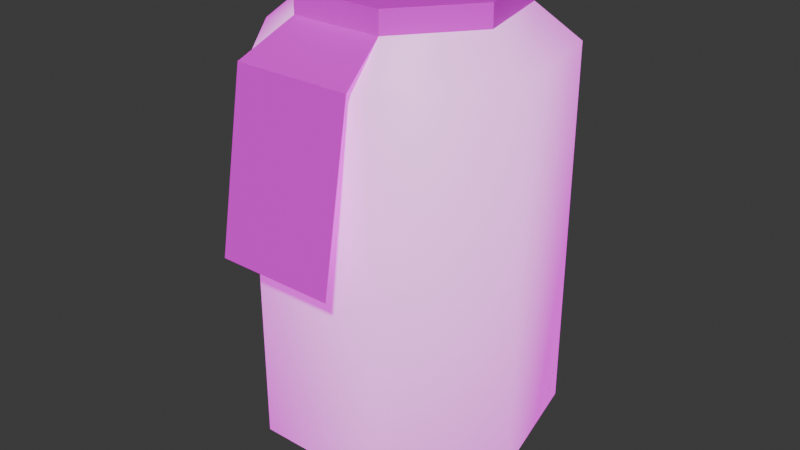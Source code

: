 # Source: EyeJar.blend  (saved by Blender 4.2.66; exported with 4.5.12 LTS)
import bpy
from mathutils import Matrix  # noqa: F401  (used for matrix-valued properties, if any)

bpy.ops.wm.read_factory_settings(use_empty=True)
scene = bpy.context.scene
scene.name = 'Scene'

# ---- collections
col_collection = bpy.data.collections.new('Collection'); scene.collection.children.link(col_collection)

# ---- images (referenced by path relative to the original .blend; pixels are not part of the script)
import os
ASSET_DIR = os.environ.get("B2B_ASSET_DIR", "")  # directory of the original .blend (textures are referenced by path, not embedded)
HERE = os.path.dirname(os.path.abspath(__file__))  # packed textures are extracted next to this script under _unpacked/

def load_image(name, relpath, width, height, colorspace="sRGB"):
    """Load a texture the original file referenced (path relative to the .blend, or extracted next to this script)."""
    p = next((c for c in (os.path.join(HERE, relpath), os.path.join(ASSET_DIR, relpath)) if relpath and os.path.exists(c)), "")
    if p:
        img = bpy.data.images.load(p, check_existing=True)
        img.name = name
    else:  # same state as the original file: an image datablock whose file is absent (Cycles renders it pink)
        img = bpy.data.images.new(name, width, height)
        img.source = "FILE"
        img.filepath = "//" + (relpath or name)
    img.colorspace_settings.name = colorspace
    return img
img_eyebrown = load_image('EyeBrown', 'EyeBrown.png', 1024, 1024, 'sRGB')
img_jarlid = load_image('JarLid', 'JarLid.png', 1024, 1024, 'sRGB')
img_glasssheen_png = load_image('GlassSheen.png', 'GlassSheen.png', 1024, 1024, 'sRGB')

# ---- materials (node trees are filled in below, after node groups)
mat_material_001 = bpy.data.materials.new('Material.001')
mat_jarlid = bpy.data.materials.new('JarLid')
mat_jarglass = bpy.data.materials.new('JarGlass')

# ---- material node trees
mat_material_001.use_nodes = True; mat_material_001.node_tree.nodes.clear()
_N = mat_material_001.node_tree.nodes; _L = mat_material_001.node_tree.links
n0 = _N.new('ShaderNodeBsdfPrincipled'); n0.name = 'Principled BSDF'; n0.location = (10, 300)
n1 = _N.new('ShaderNodeOutputMaterial'); n1.name = 'Material Output'; n1.location = (300, 300)
n2 = _N.new('ShaderNodeTexImage'); n2.name = 'Image Texture'; n2.location = (-280, 275)
n2.image = img_eyebrown
_L.new(n0.outputs[0], n1.inputs[0])
_L.new(n2.outputs[0], n0.inputs[0])
n1.is_active_output = True
mat_jarlid.use_nodes = True; mat_jarlid.node_tree.nodes.clear()
_N = mat_jarlid.node_tree.nodes; _L = mat_jarlid.node_tree.links
n0 = _N.new('ShaderNodeBsdfPrincipled'); n0.name = 'Principled BSDF'; n0.location = (10, 300)
n1 = _N.new('ShaderNodeOutputMaterial'); n1.name = 'Material Output'; n1.location = (300, 300)
n2 = _N.new('ShaderNodeTexImage'); n2.name = 'Image Texture'; n2.location = (-329, 273)
n2.image = img_jarlid
_L.new(n0.outputs[0], n1.inputs[0])
_L.new(n2.outputs[0], n0.inputs[0])
_L.new(n2.outputs[1], n0.inputs[4])
n1.is_active_output = True
mat_jarglass.use_nodes = True; mat_jarglass.node_tree.nodes.clear()
_N = mat_jarglass.node_tree.nodes; _L = mat_jarglass.node_tree.links
n0 = _N.new('ShaderNodeBsdfPrincipled'); n0.name = 'Principled BSDF'; n0.location = (55, 277)
n1 = _N.new('ShaderNodeOutputMaterial'); n1.name = 'Material Output'; n1.location = (345, 277)
n2 = _N.new('ShaderNodeTexImage'); n2.name = 'Image Texture'; n2.location = (-235, 177)
n2.image = img_glasssheen_png
n3 = _N.new('ShaderNodeTexCoord'); n3.name = 'Texture Coordinate'; n3.location = (-434, 141)
_L.new(n0.outputs[0], n1.inputs[0])
_L.new(n2.outputs[1], n0.inputs[4])
_L.new(n3.outputs[6], n2.inputs[0])
_L.new(n2.outputs[0], n0.inputs[27])
_L.new(n2.outputs[1], n0.inputs[28])
n1.is_active_output = True

# ---- world
world_world = bpy.data.worlds.new('World'); scene.world = world_world
world_world.use_nodes = True; world_world.node_tree.nodes.clear()
_N = world_world.node_tree.nodes; _L = world_world.node_tree.links
n0 = _N.new('ShaderNodeOutputWorld'); n0.name = 'World Output'; n0.location = (300, 300)
n1 = _N.new('ShaderNodeBackground'); n1.name = 'Background'; n1.location = (10, 300)
n1.inputs[0].default_value = (0.05088, 0.05088, 0.05088, 1.0)
_L.new(n1.outputs[0], n0.inputs[0])
n0.is_active_output = True
world_world.color = (0.05088, 0.05088, 0.05088)
world_world.sun_shadow_jitter_overblur = 0.0

# ---- meshes
me_cube_001 = bpy.data.meshes.new('Cube.001')
me_cube_001.from_pydata([(-0.0589, -0.8969, 0.4383), (-0.9551, 0.1783, 0.2365), (0.0589, 0.8969, -0.4383), (-0.2903, -0.4047, -0.8672), (0.2903, 0.4047, 0.8672), (0.9551, -0.1783, -0.2365), (-1.166, 1.745, -0.2166), (-0.1446, 0.803, 0.0465), (-0.6632, 0.6038, 1.347), (-1.501, 0.4417, 0.2192), (-0.3285, 1.907, 0.9112), (-1.685, 1.546, 1.084), (-0.08849, 1.43, 0.3452), (-0.166, 1.127, 1.724), (1.246, 1.102, 1.798), (0.5847, 2.243, 1.287), (0.5728, 0.2894, 0.8567), (1.324, 1.405, 0.419), (-0.4619, 0.4987, 2.294), (0.5175, 0.3784, 1.281), (-0.2788, -0.5896, 0.6264), (-0.8213, 0.6785, 0.9385), (0.08069, -0.7695, 1.982), (-1.258, -0.4694, 1.64), (-0.2318, 0.9619, 2.943), (-1.111, 0.8999, 1.836), (-0.6623, 2.171, 1.409), (0.2693, 1.131, 1.631), (-1.163, 2.002, 2.721), (0.2166, 2.233, 2.515), (-0.1794, 0.08451, 2.63), (0.33, 1.007, 1.687), (1.514, 0.242, 1.577), (0.2561, -0.367, 1.362), (1.079, 0.6936, 2.845), (1.005, -0.6809, 2.52)], [], [(1, 3, 0), (3, 5, 0), (1, 0, 4), (5, 4, 0), (1, 2, 3), (5, 3, 2), (1, 4, 2), (5, 2, 4), (7, 9, 6), (9, 11, 6), (7, 6, 10), (11, 10, 6), (7, 8, 9), (11, 9, 8), (7, 10, 8), (11, 8, 10), (13, 15, 12), (15, 17, 12), (13, 12, 16), (17, 16, 12), (13, 14, 15), (17, 15, 14), (13, 16, 14), (17, 14, 16), (19, 21, 18), (21, 23, 18), (19, 18, 22), (23, 22, 18), (19, 20, 21), (23, 21, 20), (19, 22, 20), (23, 20, 22), (25, 27, 24), (27, 29, 24), (25, 24, 28), (29, 28, 24), (25, 26, 27), (29, 27, 26), (25, 28, 26), (29, 26, 28), (31, 33, 30), (33, 35, 30), (31, 30, 34), (35, 34, 30), (31, 32, 33), (35, 33, 32), (31, 34, 32), (35, 32, 34)])
me_cube_001.polygons.foreach_set('use_smooth', [True] * 48)
_uv = me_cube_001.uv_layers.new(name='UVMap')
_uv.uv.foreach_set('vector', [0.5001, 0.25, 0.0001414, 7.071e-05, 1.0, 7.071e-05, 0.0001414, 0.9999, 0.5001, 0.75, 1.0, 0.9999, 0.5001, 0.25, 1.0, 7.071e-05, 1.0, 0.5, 0.5001, 0.75, 1.0, 0.5, 1.0, 0.9999, 0.5001, 0.25, 0.0001414, 0.5, 0.0001414, 7.071e-05, 0.5001, 0.75, 0.0001414, 0.9999, 0.0001414, 0.5, 0.5001, 0.25, 1.0, 0.5, 0.0001414, 0.5, 0.5001, 0.75, 0.0001414, 0.5, 1.0, 0.5, 0.5001, 0.25, 0.0001414, 7.071e-05, 1.0, 7.071e-05, 0.0001414, 0.9999, 0.5001, 0.75, 1.0, 0.9999, 0.5001, 0.25, 1.0, 7.071e-05, 1.0, 0.5, 0.5001, 0.75, 1.0, 0.5, 1.0, 0.9999, 0.5001, 0.25, 0.0001414, 0.5, 0.0001414, 7.071e-05, 0.5001, 0.75, 0.0001414, 0.9999, 0.0001414, 0.5, 0.5001, 0.25, 1.0, 0.5, 0.0001414, 0.5, 0.5001, 0.75, 0.0001414, 0.5, 1.0, 0.5, 0.5001, 0.25, 0.0001414, 7.071e-05, 1.0, 7.071e-05, 0.0001414, 0.9999, 0.5001, 0.75, 1.0, 0.9999, 0.5001, 0.25, 1.0, 7.071e-05, 1.0, 0.5, 0.5001, 0.75, 1.0, 0.5, 1.0, 0.9999, 0.5001, 0.25, 0.0001414, 0.5, 0.0001414, 7.071e-05, 0.5001, 0.75, 0.0001414, 0.9999, 0.0001414, 0.5, 0.5001, 0.25, 1.0, 0.5, 0.0001414, 0.5, 0.5001, 0.75, 0.0001414, 0.5, 1.0, 0.5, 0.5001, 0.25, 0.0001414, 7.071e-05, 1.0, 7.071e-05, 0.0001414, 0.9999, 0.5001, 0.75, 1.0, 0.9999, 0.5001, 0.25, 1.0, 7.071e-05, 1.0, 0.5, 0.5001, 0.75, 1.0, 0.5, 1.0, 0.9999, 0.5001, 0.25, 0.0001414, 0.5, 0.0001414, 7.071e-05, 0.5001, 0.75, 0.0001414, 0.9999, 0.0001414, 0.5, 0.5001, 0.25, 1.0, 0.5, 0.0001414, 0.5, 0.5001, 0.75, 0.0001414, 0.5, 1.0, 0.5, 0.5001, 0.25, 0.0001414, 7.071e-05, 1.0, 7.071e-05, 0.0001414, 0.9999, 0.5001, 0.75, 1.0, 0.9999, 0.5001, 0.25, 1.0, 7.071e-05, 1.0, 0.5, 0.5001, 0.75, 1.0, 0.5, 1.0, 0.9999, 0.5001, 0.25, 0.0001414, 0.5, 0.0001414, 7.071e-05, 0.5001, 0.75, 0.0001414, 0.9999, 0.0001414, 0.5, 0.5001, 0.25, 1.0, 0.5, 0.0001414, 0.5, 0.5001, 0.75, 0.0001414, 0.5, 1.0, 0.5, 0.5001, 0.25, 0.0001414, 7.071e-05, 1.0, 7.071e-05, 0.0001414, 0.9999, 0.5001, 0.75, 1.0, 0.9999, 0.5001, 0.25, 1.0, 7.071e-05, 1.0, 0.5, 0.5001, 0.75, 1.0, 0.5, 1.0, 0.9999, 0.5001, 0.25, 0.0001414, 0.5, 0.0001414, 7.071e-05, 0.5001, 0.75, 0.0001414, 0.9999, 0.0001414, 0.5, 0.5001, 0.25, 1.0, 0.5, 0.0001414, 0.5, 0.5001, 0.75, 0.0001414, 0.5, 1.0, 0.5])
me_cube_001.materials.append(mat_material_001)
me_cube_001.update()
me_circle = bpy.data.meshes.new('Circle')
me_circle.from_pydata([(0.0, 0.15, 0.03708), (-0.1173, 0.09352, 0.03708), (-0.1462, -0.03338, 0.03708), (-0.06508, -0.1351, 0.03708), (0.06508, -0.1351, 0.03708), (0.1462, -0.03338, 0.03708), (0.1173, 0.09352, 0.03708), (0.0, 0.15, 0.4121), (-0.1173, 0.09352, 0.4121), (-0.1462, -0.03338, 0.4121), (-0.06508, -0.1351, 0.4121), (0.06508, -0.1351, 0.4121), (0.1462, -0.03338, 0.4121), (0.1173, 0.09352, 0.4121), (0.08315, 0.06631, 0.001625), (0.1037, -0.02367, 0.001625), (0.04614, -0.09582, 0.001625), (-0.04614, -0.09582, 0.001625), (-0.1037, -0.02367, 0.001625), (-0.08315, 0.06631, 0.001625), (0.0, 0.1063, 0.001625), (0.08315, 0.06631, 0.4475), (0.1037, -0.02367, 0.4475), (0.04614, -0.09582, 0.4475), (-0.04614, -0.09582, 0.4475), (-0.1037, -0.02367, 0.4475), (-0.08315, 0.06631, 0.4475), (0.0, 0.1063, 0.4475), (0.08315, 0.06631, 0.4694), (0.1037, -0.02367, 0.4694), (0.04614, -0.09582, 0.4694), (-0.04614, -0.09582, 0.4694), (-0.1037, -0.02367, 0.4694), (-0.08315, 0.06631, 0.4694), (0.0, 0.1063, 0.4694), (0.0595, -0.1792, 0.2488), (-0.0595, -0.1792, 0.2488), (-0.0595, -0.1491, 0.4183), (0.0595, -0.1491, 0.4183)], [], [(1, 2, 9, 8), (6, 0, 7, 13), (4, 5, 12, 11), (2, 3, 10, 9), (0, 1, 8, 7), (5, 6, 13, 12), (3, 4, 11, 10), (9, 10, 24, 25), (3, 2, 18, 17), (1, 0, 20, 19), (2, 1, 19, 18), (10, 11, 23, 24), (7, 8, 26, 27), (8, 9, 25, 26), (4, 3, 17, 16), (11, 12, 22, 23), (12, 13, 21, 22), (13, 7, 27, 21), (0, 6, 14, 20), (5, 4, 16, 15), (6, 5, 15, 14), (20, 14, 15, 16, 17, 18, 19), (27, 26, 33, 34), (24, 23, 30, 31), (25, 24, 31, 32), (22, 21, 28, 29), (26, 25, 32, 33), (21, 27, 34, 28), (23, 22, 29, 30), (34, 33, 32, 31, 30, 29, 28), (38, 37, 36, 35), (23, 24, 37, 38)])
me_circle.polygons.foreach_set('use_smooth', [1, 1, 1, 1, 1, 1, 1, 1, 1, 1, 1, 1, 1, 1, 1, 1, 1, 1, 1, 1, 1, 1, 0, 0, 0, 0, 0, 0, 0, 0, 0, 0])
me_circle.polygons.foreach_set('material_index', [1, 1, 1, 1, 1, 1, 1, 1, 1, 1, 1, 1, 1, 1, 1, 1, 1, 1, 1, 1, 1, 1, 0, 0, 0, 0, 0, 0, 0, 0, 0, 0])
_uv = me_circle.uv_layers.new(name='UVMap')
_uv.uv.foreach_set('vector', [0.0, 0.0, 0.0, 0.0, 0.0, 0.0, 0.0, 0.0, 0.0, 0.0, 0.0, 0.0, 0.0, 0.0, 0.0, 0.0, 0.0, 0.0, 0.0, 0.0, 0.0, 0.0, 0.0, 0.0, 0.0, 0.0, 0.0, 0.0, 0.0, 0.0, 0.0, 0.0, 0.0, 0.0, 0.0, 0.0, 0.0, 0.0, 0.0, 0.0, 0.0, 0.0, 0.0, 0.0, 0.0, 0.0, 0.0, 0.0, 0.0, 0.0, 0.0, 0.0, 0.0, 0.0, 0.0, 0.0, 0.0, 0.0, 0.0, 0.0, 0.0, 0.0, 0.0, 0.0, 0.0, 0.0, 0.0, 0.0, 0.0, 0.0, 0.0, 0.0, 0.0, 0.0, 0.0, 0.0, 0.0, 0.0, 0.0, 0.0, 0.0, 0.0, 0.0, 0.0, 0.0, 0.0, 0.0, 0.0, 0.0, 0.0, 0.0, 0.0, 0.0, 0.0, 0.0, 0.0, 0.0, 0.0, 0.0, 0.0, 0.0, 0.0, 0.0, 0.0, 0.0, 0.0, 0.0, 0.0, 0.0, 0.0, 0.0, 0.0, 0.0, 0.0, 0.0, 0.0, 0.0, 0.0, 0.0, 0.0, 0.0, 0.0, 0.0, 0.0, 0.0, 0.0, 0.0, 0.0, 0.0, 0.0, 0.0, 0.0, 0.0, 0.0, 0.0, 0.0, 0.0, 0.0, 0.0, 0.0, 0.0, 0.0, 0.0, 0.0, 0.0, 0.0, 0.0, 0.0, 0.0, 0.0, 0.0, 0.0, 0.0, 0.0, 0.0, 0.0, 0.0, 0.0, 0.0, 0.0, 0.0, 0.0, 0.0, 0.0, 0.0, 0.0, 0.0, 0.0, 0.0, 0.0, 0.0, 0.0, 0.0, 0.0, 0.0, 0.0, 0.0, 0.0, 0.0, 0.0, 0.0, 0.0, 0.906, 0.9865, 0.906, 0.7518, 0.9801, 0.7518, 0.9801, 0.9865, 0.906, 0.2823, 0.906, 0.04761, 0.9801, 0.04761, 0.9801, 0.2823, 0.906, 0.517, 0.906, 0.2823, 0.9801, 0.2823, 0.9801, 0.517, 0.09342, 0.2521, 0.09342, 0.4868, 0.0193, 0.4868, 0.0193, 0.2521, 0.906, 0.7518, 0.906, 0.517, 0.9801, 0.517, 0.9801, 0.7518, 0.09342, 0.4868, 0.09342, 0.7215, 0.01929, 0.7215, 0.0193, 0.4868, 0.09342, 0.01738, 0.09342, 0.2521, 0.0193, 0.2521, 0.0193, 0.01738, 0.2621, 0.8897, 0.1158, 0.6619, 0.2621, 0.4342, 0.5907, 0.3779, 0.8542, 0.5355, 0.8542, 0.7883, 0.5907, 0.9459, 0.6999, 0.01365, 0.6999, 0.3163, 0.1162, 0.3163, 0.1162, 0.01365, 0.906, 0.04761, 0.906, 0.2823, 0.6999, 0.3163, 0.6999, 0.01365])
me_circle.materials.append(mat_jarlid)
me_circle.materials.append(mat_jarglass)
me_circle.update()

# ---- objects
ob_cube = bpy.data.objects.new('Cube', me_cube_001)
ob_circle = bpy.data.objects.new('Circle', me_circle)

# ---- transforms, parenting, visibility, modifiers, constraints
ob_cube.location = (1.694e-17, -0.05643, 0.07631)
ob_cube.scale = (0.075, 0.075, 0.075)
ob_circle.location = (0.0, 0.0, 0.0)

# ---- collection membership
col_collection.objects.link(ob_cube)
col_collection.objects.link(ob_circle)

# ---- scene / render settings (as saved in the file)
scene.frame_start = 1; scene.frame_end = 250; scene.frame_set(1)
scene.render.engine = 'BLENDER_EEVEE_NEXT'
bpy.context.view_layer.update()

# ---- added for rendering (the .blend has no active camera and no usable light): camera, sun
cam_auto = bpy.data.cameras.new('AutoCamera')
cam_auto.lens = 50.0
cam_auto.sensor_width = 36.0
cam_auto.clip_end = 1000.0
ob_auto_camera = bpy.data.objects.new('AutoCamera', cam_auto)
scene.collection.objects.link(ob_auto_camera)
ob_auto_camera.location = (0.594392, -0.727859, 0.711027)
ob_auto_camera.rotation_euler = (1.09748, -7.21219e-08, 0.694738)
scene.camera = ob_auto_camera
light_auto_sun = bpy.data.lights.new('AutoSun', 'SUN')
light_auto_sun.energy = 3.0
light_auto_sun.angle = 0.0523599
ob_auto_sun = bpy.data.objects.new('AutoSun', light_auto_sun)
scene.collection.objects.link(ob_auto_sun)
ob_auto_sun.rotation_euler = (0.872665, 0.174533, 0.523599)
bpy.context.view_layer.update()

